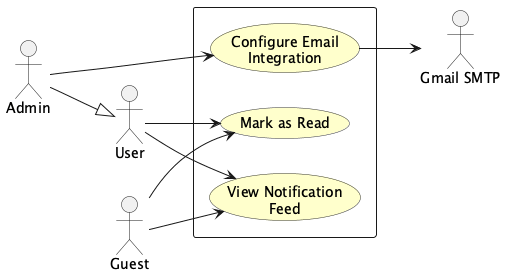

The diagram above was rendered by PlantUML. Its source (embedded in the PNG):
@startuml
'===============================================================
' UC-10: CONFIGURE NOTIFICATION SETTINGS (Admin/User/Guest)
'===============================================================

skinparam actorStyle stick
skinparam usecase {
    BorderColor #333333
    BackgroundColor #FFFFCC
}

left to right direction

actor "Admin" as Admin
actor "User" as User
Admin --|> User
actor "Guest" as Guest
actor "Gmail SMTP" as SMTP

rectangle {
    usecase "View Notification\nFeed" as UC_Feed
    usecase "Mark as Read" as UC_MarkRead
    usecase "Configure Email\nIntegration" as UC_Email
}

User --> UC_Feed
User --> UC_MarkRead
Guest --> UC_Feed
Guest --> UC_MarkRead
Admin --> UC_Email

UC_Email --> SMTP

@enduml